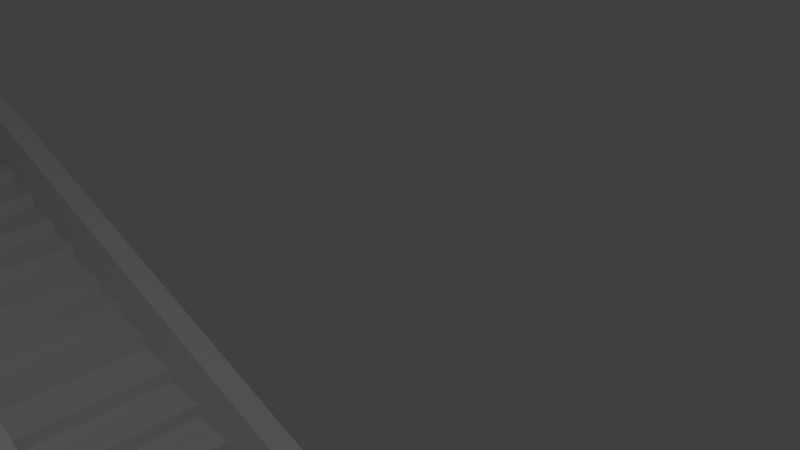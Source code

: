 # Source: escalerasPlaqueta-calle2.blend  (saved by Blender 2.79.0; exported with 4.5.12 LTS)
import bpy
from mathutils import Matrix  # noqa: F401  (used for matrix-valued properties, if any)

bpy.ops.wm.read_factory_settings(use_empty=True)
scene = bpy.context.scene
scene.name = 'Scene'

# ---- collections
col_collection_1 = bpy.data.collections.new('Collection 1'); scene.collection.children.link(col_collection_1)

# ---- world
world_world = bpy.data.worlds.new('World'); scene.world = world_world
world_world.color = (0.05088, 0.05088, 0.05088)
world_world.use_sun_shadow = False
world_world.sun_shadow_jitter_overblur = 0.0
world_world.cycles.sampling_method = 'MANUAL'

# ---- cameras
cam_camera = bpy.data.cameras.new('Camera')
cam_camera.clip_end = 100.0
cam_camera.lens = 35.0
cam_camera.sensor_width = 32.0
cam_camera.sensor_height = 18.0
cam_camera.ortho_scale = 7.314
cam_camera.dof.focus_distance = 0.0

# ---- lights
light_lamp = bpy.data.lights.new('Lamp', 'POINT')
light_lamp.transmission_factor = 0.0
light_lamp.cutoff_distance = 30.0
light_lamp.energy = 100.0
light_lamp.shadow_buffer_clip_start = 1.001
light_lamp.shadow_soft_size = 0.1
light_lamp.shadow_maximum_resolution = 0.006
light_lamp.use_absolute_resolution = True

# ---- meshes
me_cube_003 = bpy.data.meshes.new('Cube.003')
me_cube_003.from_pydata([(-1.0, -1.0, -1.0), (-1.035, -1.0, 0.8848), (-1.0, 1.0, -1.0), (-1.035, 1.0, 0.8848), (1.064, -1.0, -0.7889), (1.0, -1.0, 1.0), (1.064, 1.0, -0.7889), (1.0, 1.0, 1.0), (-1.035, -1.0, 0.998), (-1.035, 1.0, 0.998), (1.0, 1.0, 1.113), (1.0, -1.0, 1.113), (1.0, -1.709, 1.0), (-1.035, -1.709, 0.8848), (1.0, -1.709, 1.113), (-1.035, -1.709, 0.998), (-1.035, 1.505, 0.8848), (1.0, 1.505, 1.0), (-1.035, 1.505, 0.998), (1.0, 1.505, 1.113), (1.138, 1.0, 1.469), (1.202, 1.0, -0.3199), (1.202, -1.0, -0.3199), (1.138, -1.0, 1.469), (1.138, 1.0, 1.582), (1.138, -1.0, 1.582), (1.138, -1.709, 1.469), (1.138, -1.709, 1.582), (1.138, 1.505, 1.582), (1.138, 1.505, 1.469), (-1.0, 1.0, -1.0), (-1.0, -1.0, -1.0), (-1.035, -1.0, 0.8848), (-1.035, 1.0, 0.8848), (-1.035, -1.0, 0.998), (-1.035, 1.0, 0.998), (-1.035, -1.709, 0.8848), (-1.035, -1.709, 0.998), (-1.035, 1.505, 0.998), (-1.035, 1.505, 0.8848), (1.138, 1.0, 1.469), (1.202, 1.0, -0.3199), (1.202, -1.0, -0.3199), (1.138, -1.0, 1.469), (1.138, 1.0, 1.582), (1.138, -1.0, 1.582), (1.138, -1.709, 1.469), (1.138, -1.709, 1.582), (1.138, 1.505, 1.582), (1.138, 1.505, 1.469), (-1.127, 0.5237, -1.415), (-1.127, -1.476, -1.415), (-1.162, -1.476, 0.4701), (-1.162, 0.5237, 0.4701), (-1.162, -1.476, 0.5832), (-1.162, 0.5237, 0.5832), (-1.162, -2.185, 0.4701), (-1.162, -2.185, 0.5832), (-1.162, 1.029, 0.5832), (-1.162, 1.029, 0.4701)], [], [(22, 21, 41, 42), (2, 3, 7, 6), (5, 4, 22, 23), (4, 5, 1, 0), (2, 6, 4, 0), (2, 0, 31, 30), (10, 9, 8, 11), (11, 8, 15, 14), (9, 10, 19, 18), (19, 10, 24, 28), (13, 12, 14, 15), (1, 5, 12, 13), (11, 14, 27, 25), (13, 15, 37, 36), (17, 16, 18, 19), (7, 3, 16, 17), (7, 17, 29, 20), (25, 27, 47, 45), (21, 20, 40, 41), (27, 26, 46, 47), (1, 13, 36, 32), (8, 9, 35, 34), (12, 5, 23, 26), (6, 7, 20, 21), (14, 12, 26, 27), (4, 6, 21, 22), (10, 11, 25, 24), (17, 19, 28, 29), (36, 37, 57, 56), (30, 31, 51, 50), (38, 39, 59, 58), (33, 30, 50, 53), (41, 40, 43, 42), (43, 40, 44, 45), (43, 45, 47, 46), (44, 40, 49, 48), (18, 16, 39, 38), (26, 23, 43, 46), (0, 1, 32, 31), (29, 28, 48, 49), (15, 8, 34, 37), (23, 22, 42, 43), (28, 24, 44, 48), (24, 25, 45, 44), (3, 2, 30, 33), (9, 18, 38, 35), (20, 29, 49, 40), (16, 3, 33, 39), (51, 52, 53, 50), (53, 52, 54, 55), (54, 52, 56, 57), (53, 55, 58, 59), (34, 35, 55, 54), (35, 38, 58, 55), (31, 32, 52, 51), (37, 34, 54, 57), (39, 33, 53, 59), (32, 36, 56, 52)])
me_cube_003.use_remesh_preserve_volume = False
me_cube_003.use_remesh_preserve_attributes = False
me_cube_003.use_mirror_vertex_groups = False
me_cube_003.update()
me_cube_002 = bpy.data.meshes.new('Cube.002')
me_cube_002.from_pydata([(-1.0, -1.0, -1.0), (-1.035, -1.0, 0.8848), (-1.0, 1.0, -1.0), (-1.035, 1.0, 0.8848), (1.064, -1.0, -0.7889), (1.0, -1.0, 1.0), (1.064, 1.0, -0.7889), (1.0, 1.0, 1.0), (-1.035, -1.0, 0.998), (-1.035, 1.0, 0.998), (1.0, 1.0, 1.113), (1.0, -1.0, 1.113), (1.0, -1.709, 1.0), (-1.035, -1.709, 0.8848), (1.0, -1.709, 1.113), (-1.035, -1.709, 0.998), (-1.035, 1.505, 0.8848), (1.0, 1.505, 1.0), (-1.035, 1.505, 0.998), (1.0, 1.505, 1.113), (1.138, 1.0, 1.469), (1.202, 1.0, -0.3199), (1.202, -1.0, -0.3199), (1.138, -1.0, 1.469), (1.138, 1.0, 1.582), (1.138, -1.0, 1.582), (1.138, -1.709, 1.469), (1.138, -1.709, 1.582), (1.138, 1.505, 1.582), (1.138, 1.505, 1.469), (-1.0, 1.0, -1.0), (-1.0, -1.0, -1.0), (-1.035, -1.0, 0.8848), (-1.035, 1.0, 0.8848), (-1.035, -1.0, 0.998), (-1.035, 1.0, 0.998), (-1.035, -1.709, 0.8848), (-1.035, -1.709, 0.998), (-1.035, 1.505, 0.998), (-1.035, 1.505, 0.8848), (1.138, 1.0, 1.469), (1.202, 1.0, -0.3199), (1.202, -1.0, -0.3199), (1.138, -1.0, 1.469), (1.138, 1.0, 1.582), (1.138, -1.0, 1.582), (1.138, -1.709, 1.469), (1.138, -1.709, 1.582), (1.138, 1.505, 1.582), (1.138, 1.505, 1.469), (-1.127, 0.5237, -1.415), (-1.127, -1.476, -1.415), (-1.162, -1.476, 0.4701), (-1.162, 0.5237, 0.4701), (-1.162, -1.476, 0.5832), (-1.162, 0.5237, 0.5832), (-1.162, -2.185, 0.4701), (-1.162, -2.185, 0.5832), (-1.162, 1.029, 0.5832), (-1.162, 1.029, 0.4701)], [], [(22, 21, 41, 42), (2, 3, 7, 6), (5, 4, 22, 23), (4, 5, 1, 0), (2, 6, 4, 0), (2, 0, 31, 30), (10, 9, 8, 11), (11, 8, 15, 14), (9, 10, 19, 18), (19, 10, 24, 28), (13, 12, 14, 15), (1, 5, 12, 13), (11, 14, 27, 25), (13, 15, 37, 36), (17, 16, 18, 19), (7, 3, 16, 17), (7, 17, 29, 20), (25, 27, 47, 45), (21, 20, 40, 41), (27, 26, 46, 47), (1, 13, 36, 32), (8, 9, 35, 34), (12, 5, 23, 26), (6, 7, 20, 21), (14, 12, 26, 27), (4, 6, 21, 22), (10, 11, 25, 24), (17, 19, 28, 29), (36, 37, 57, 56), (30, 31, 51, 50), (38, 39, 59, 58), (33, 30, 50, 53), (41, 40, 43, 42), (43, 40, 44, 45), (43, 45, 47, 46), (44, 40, 49, 48), (18, 16, 39, 38), (26, 23, 43, 46), (0, 1, 32, 31), (29, 28, 48, 49), (15, 8, 34, 37), (23, 22, 42, 43), (28, 24, 44, 48), (24, 25, 45, 44), (3, 2, 30, 33), (9, 18, 38, 35), (20, 29, 49, 40), (16, 3, 33, 39), (51, 52, 53, 50), (53, 52, 54, 55), (54, 52, 56, 57), (53, 55, 58, 59), (34, 35, 55, 54), (35, 38, 58, 55), (31, 32, 52, 51), (37, 34, 54, 57), (39, 33, 53, 59), (32, 36, 56, 52)])
me_cube_002.use_remesh_preserve_volume = False
me_cube_002.use_remesh_preserve_attributes = False
me_cube_002.use_mirror_vertex_groups = False
me_cube_002.update()
me_cube_001 = bpy.data.meshes.new('Cube.001')
me_cube_001.from_pydata([(-1.0, -1.0, -1.0), (-1.0, -1.0, 1.0), (-1.0, 1.0, -1.0), (-1.0, 1.0, 1.0), (1.0, -1.0, -1.0), (1.0, -1.0, 1.0), (1.0, 1.0, -1.0), (1.0, 1.0, 1.0)], [], [(0, 1, 3, 2), (2, 3, 7, 6), (6, 7, 5, 4), (4, 5, 1, 0), (2, 6, 4, 0), (7, 3, 1, 5)])
me_cube_001.use_remesh_preserve_volume = False
me_cube_001.use_remesh_preserve_attributes = False
me_cube_001.use_mirror_vertex_groups = False
me_cube_001.update()

# ---- objects
ob_cube_002 = bpy.data.objects.new('Cube.002', me_cube_003)
ob_cube = bpy.data.objects.new('Cube', me_cube_002)
ob_cube_001 = bpy.data.objects.new('Cube.001', me_cube_001)
ob_lamp = bpy.data.objects.new('Lamp', light_lamp)
ob_camera = bpy.data.objects.new('Camera', cam_camera)

# ---- transforms, parenting, visibility, modifiers, constraints
ob_cube_002.location = (0.1019, 4.051, 0.3679)
ob_cube_002.rotation_euler = (0.0, 0.3181, 0.0)
ob_cube_002.scale = (4.5, 0.075, 0.45)
ob_cube_002.lineart.crease_threshold = 0.0
ob_cube.location = (0.1019, 2.083, 0.3679)
ob_cube.rotation_euler = (0.0, 0.3181, 0.0)
ob_cube.scale = (4.5, 0.075, 0.45)
ob_cube.lineart.crease_threshold = 0.0
ob_cube_001.location = (4.246, 3.023, -1.373)
ob_cube_001.scale = (0.25, 1.0, 0.08194)
ob_cube_001.lineart.crease_threshold = 0.0
_m = ob_cube_001.modifiers.new('Array', 'ARRAY')
_m.count = 18
_m.constant_offset_displace = (0.0, 0.0, 0.0)
_m.relative_offset_displace = (-1.0, 0.0, 1.0)
ob_lamp.location = (4.076, 1.005, 5.904)
ob_lamp.rotation_euler = (0.6503, 0.05522, 1.866)
ob_lamp.lock_rotations_4d = False
ob_lamp.empty_display_type = 'ARROWS'
ob_lamp.color = (0.0, 0.0, 0.0, 0.0)
ob_lamp.lineart.crease_threshold = 0.0
ob_camera.location = (7.481, 0.6353, 5.344)
ob_camera.rotation_euler = (1.109, 0.0, 0.8149)
ob_camera.lock_rotations_4d = False
ob_camera.empty_display_type = 'ARROWS'
ob_camera.color = (0.0, 0.0, 0.0, 0.0)
ob_camera.display_type = 'WIRE'
ob_camera.lineart.crease_threshold = 0.0

# ---- collection membership
col_collection_1.objects.link(ob_cube_002)
col_collection_1.objects.link(ob_cube)
col_collection_1.objects.link(ob_cube_001)
col_collection_1.objects.link(ob_lamp)
col_collection_1.objects.link(ob_camera)

# ---- scene / render settings (as saved in the file)
scene.camera = ob_camera
scene.frame_start = 1; scene.frame_end = 250; scene.frame_set(1)
scene.render.engine = 'CYCLES'
scene.render.resolution_percentage = 50
scene.render.dither_intensity = 0.0
scene.cycles.use_denoising = False
scene.cycles.samples = 128
scene.cycles.sampling_pattern = 'TABULATED_SOBOL'
scene.cycles.use_adaptive_sampling = False
scene.cycles.use_light_tree = False
scene.cycles.blur_glossy = 0.0
scene.cycles.sample_clamp_indirect = 0.0
scene.view_settings.view_transform = 'Standard'
bpy.context.view_layer.update()
